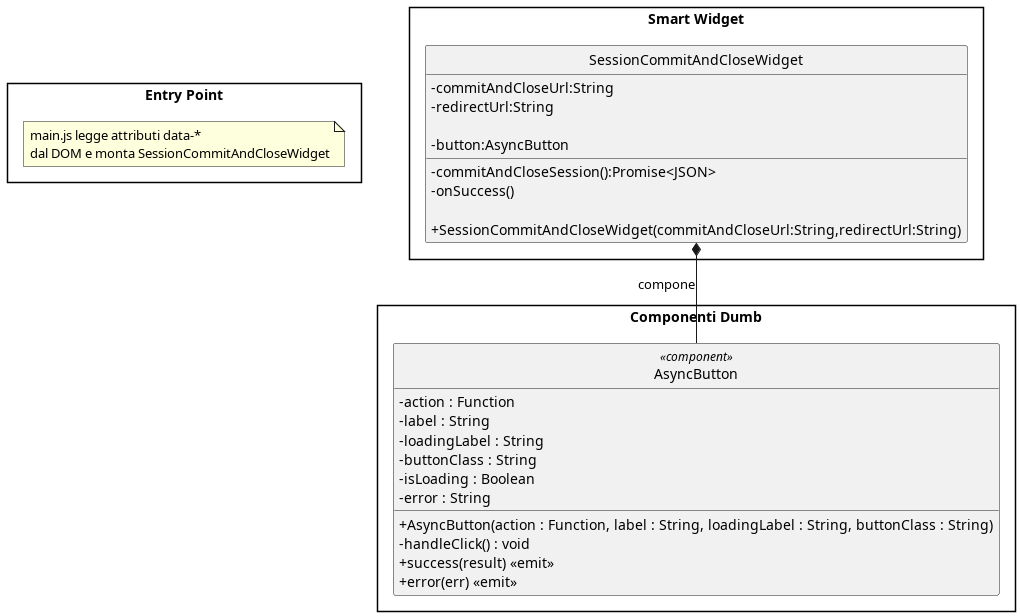

The diagram above was rendered by PlantUML. Its source (embedded in the PNG):
@startuml SessionCommitAndClose

skinparam linetype ortho
skinparam nodesep 100
skinparam ranksep 120
skinparam classAttributeIconSize 0
skinparam PackagePadding 30
skinparam style strictuml

package "Entry Point" {
    note "main.js legge attributi data-*\ndal DOM e monta SessionCommitAndCloseWidget" as EntryNote
}

package "Smart Widget" {
    !include ../widget/SessionCommitAndCloseWidget.puml
}

package "Componenti Dumb" {
    !include ../componenti_base/asyncButton.puml
}

SessionCommitAndCloseWidget *-- AsyncButton : compone

@enduml